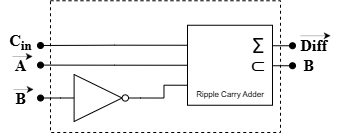

The diagram above was exported from draw.io. Its source (the exported page's mxGraphModel, read from the mxfile embedded in the PNG):
<mxGraphModel dx="541" dy="788" grid="1" gridSize="10" guides="1" tooltips="1" connect="1" arrows="1" fold="1" page="1" pageScale="1" pageWidth="827" pageHeight="1169" math="0" shadow="0">
  <root>
    <mxCell id="0" />
    <mxCell id="1" parent="0" />
    <mxCell id="KlnzN8MDmA6uQPnF5Mo3-25" value="" style="rounded=0;whiteSpace=wrap;html=1;dashed=1;" vertex="1" parent="1">
      <mxGeometry x="130" y="118.25" width="230" height="131.75" as="geometry" />
    </mxCell>
    <mxCell id="KlnzN8MDmA6uQPnF5Mo3-1" style="edgeStyle=orthogonalEdgeStyle;rounded=0;orthogonalLoop=1;jettySize=auto;html=1;exitX=1;exitY=0.25;exitDx=0;exitDy=0;endArrow=oval;endFill=1;movable=1;resizable=1;rotatable=1;deletable=1;editable=1;locked=0;connectable=1;startFill=0;" edge="1" parent="1">
      <mxGeometry relative="1" as="geometry">
        <mxPoint x="372" y="163.25" as="targetPoint" />
        <mxPoint x="352" y="163.25" as="sourcePoint" />
      </mxGeometry>
    </mxCell>
    <mxCell id="KlnzN8MDmA6uQPnF5Mo3-2" style="edgeStyle=orthogonalEdgeStyle;rounded=0;orthogonalLoop=1;jettySize=auto;html=1;exitX=1;exitY=0.5;exitDx=0;exitDy=0;endArrow=oval;endFill=1;movable=1;resizable=1;rotatable=1;deletable=1;editable=1;locked=0;connectable=1;startFill=0;" edge="1" parent="1">
      <mxGeometry relative="1" as="geometry">
        <mxPoint x="372" y="183.25" as="targetPoint" />
        <mxPoint x="352" y="183.25" as="sourcePoint" />
      </mxGeometry>
    </mxCell>
    <mxCell id="KlnzN8MDmA6uQPnF5Mo3-20" style="edgeStyle=orthogonalEdgeStyle;rounded=0;orthogonalLoop=1;jettySize=auto;html=1;exitX=0;exitY=0.5;exitDx=0;exitDy=0;endArrow=oval;endFill=1;" edge="1" parent="1" source="KlnzN8MDmA6uQPnF5Mo3-3">
      <mxGeometry relative="1" as="geometry">
        <mxPoint x="120" y="182.60000000000002" as="targetPoint" />
      </mxGeometry>
    </mxCell>
    <mxCell id="KlnzN8MDmA6uQPnF5Mo3-22" style="edgeStyle=orthogonalEdgeStyle;rounded=0;orthogonalLoop=1;jettySize=auto;html=1;exitX=0;exitY=0.25;exitDx=0;exitDy=0;endArrow=oval;endFill=1;" edge="1" parent="1" source="KlnzN8MDmA6uQPnF5Mo3-3">
      <mxGeometry relative="1" as="geometry">
        <mxPoint x="120" y="163" as="targetPoint" />
      </mxGeometry>
    </mxCell>
    <mxCell id="KlnzN8MDmA6uQPnF5Mo3-23" style="edgeStyle=orthogonalEdgeStyle;rounded=0;orthogonalLoop=1;jettySize=auto;html=1;exitX=0;exitY=0.75;exitDx=0;exitDy=0;entryX=1;entryY=0.5;entryDx=0;entryDy=0;entryPerimeter=0;endArrow=none;startFill=0;" edge="1" parent="1" source="KlnzN8MDmA6uQPnF5Mo3-3" target="KlnzN8MDmA6uQPnF5Mo3-18">
      <mxGeometry relative="1" as="geometry">
        <mxPoint x="250" y="260" as="targetPoint" />
      </mxGeometry>
    </mxCell>
    <mxCell id="KlnzN8MDmA6uQPnF5Mo3-3" value="" style="rounded=0;whiteSpace=wrap;html=1;" vertex="1" parent="1">
      <mxGeometry x="267" y="142.75" width="85" height="80" as="geometry" />
    </mxCell>
    <mxCell id="KlnzN8MDmA6uQPnF5Mo3-4" value="&lt;font face=&quot;Times New Roman&quot;&gt;A&lt;/font&gt;" style="text;html=1;align=center;verticalAlign=middle;resizable=0;points=[];autosize=1;strokeColor=none;fillColor=none;fontSize=16;fontStyle=1" vertex="1" parent="1">
      <mxGeometry x="80" y="168" width="40" height="30" as="geometry" />
    </mxCell>
    <mxCell id="KlnzN8MDmA6uQPnF5Mo3-5" value="&lt;font face=&quot;Times New Roman&quot;&gt;B&lt;/font&gt;" style="text;html=1;align=center;verticalAlign=middle;resizable=0;points=[];autosize=1;strokeColor=none;fillColor=none;fontSize=16;fontStyle=1" vertex="1" parent="1">
      <mxGeometry x="85" y="200.5" width="30" height="30" as="geometry" />
    </mxCell>
    <mxCell id="KlnzN8MDmA6uQPnF5Mo3-9" value="&lt;font face=&quot;Times New Roman&quot;&gt;C&lt;sub&gt;in&lt;/sub&gt;&lt;/font&gt;" style="text;html=1;align=center;verticalAlign=middle;resizable=0;points=[];autosize=1;strokeColor=none;fillColor=none;fontSize=16;fontStyle=1" vertex="1" parent="1">
      <mxGeometry x="80" y="140" width="40" height="40" as="geometry" />
    </mxCell>
    <mxCell id="KlnzN8MDmA6uQPnF5Mo3-10" value="" style="endArrow=classic;html=1;rounded=0;strokeWidth=0.25;" edge="1" parent="1">
      <mxGeometry width="50" height="50" relative="1" as="geometry">
        <mxPoint x="92" y="174" as="sourcePoint" />
        <mxPoint x="112" y="174" as="targetPoint" />
      </mxGeometry>
    </mxCell>
    <mxCell id="KlnzN8MDmA6uQPnF5Mo3-11" value="" style="endArrow=classic;html=1;rounded=0;strokeWidth=0.25;" edge="1" parent="1">
      <mxGeometry width="50" height="50" relative="1" as="geometry">
        <mxPoint x="93" y="207" as="sourcePoint" />
        <mxPoint x="113" y="207" as="targetPoint" />
      </mxGeometry>
    </mxCell>
    <mxCell id="KlnzN8MDmA6uQPnF5Mo3-12" value="&lt;font style=&quot;font-size: 8px;&quot;&gt;Ripple Carry Adder&lt;/font&gt;" style="text;html=1;align=center;verticalAlign=middle;whiteSpace=wrap;rounded=0;" vertex="1" parent="1">
      <mxGeometry x="269.5" y="200" width="80" height="22" as="geometry" />
    </mxCell>
    <mxCell id="KlnzN8MDmA6uQPnF5Mo3-13" value="&lt;font style=&quot;font-size: 20px;&quot;&gt;Σ&lt;/font&gt;" style="text;html=1;align=center;verticalAlign=middle;whiteSpace=wrap;rounded=0;movable=1;resizable=1;rotatable=1;deletable=1;editable=1;locked=0;connectable=1;" vertex="1" parent="1">
      <mxGeometry x="308" y="148.25" width="60" height="30" as="geometry" />
    </mxCell>
    <mxCell id="KlnzN8MDmA6uQPnF5Mo3-14" value="&lt;font style=&quot;font-size: 20px;&quot;&gt;⊂&lt;/font&gt;" style="text;html=1;align=center;verticalAlign=middle;whiteSpace=wrap;rounded=0;movable=1;resizable=1;rotatable=1;deletable=1;editable=1;locked=0;connectable=1;" vertex="1" parent="1">
      <mxGeometry x="308" y="167.25" width="60" height="30" as="geometry" />
    </mxCell>
    <mxCell id="KlnzN8MDmA6uQPnF5Mo3-15" value="&lt;font face=&quot;Times New Roman&quot;&gt;Diff&lt;/font&gt;" style="text;html=1;align=center;verticalAlign=middle;resizable=0;points=[];autosize=1;strokeColor=none;fillColor=none;fontSize=16;fontStyle=1" vertex="1" parent="1">
      <mxGeometry x="368" y="148.25" width="50" height="30" as="geometry" />
    </mxCell>
    <mxCell id="KlnzN8MDmA6uQPnF5Mo3-16" value="&lt;font face=&quot;Times New Roman&quot;&gt;B&lt;/font&gt;" style="text;html=1;align=center;verticalAlign=middle;resizable=0;points=[];autosize=1;strokeColor=none;fillColor=none;fontSize=16;fontStyle=1" vertex="1" parent="1">
      <mxGeometry x="373" y="168.25" width="30" height="30" as="geometry" />
    </mxCell>
    <mxCell id="KlnzN8MDmA6uQPnF5Mo3-17" value="" style="endArrow=classic;html=1;rounded=0;strokeWidth=0.25;" edge="1" parent="1">
      <mxGeometry width="50" height="50" relative="1" as="geometry">
        <mxPoint x="380" y="153.25" as="sourcePoint" />
        <mxPoint x="410" y="153.25" as="targetPoint" />
      </mxGeometry>
    </mxCell>
    <mxCell id="KlnzN8MDmA6uQPnF5Mo3-24" style="edgeStyle=orthogonalEdgeStyle;rounded=0;orthogonalLoop=1;jettySize=auto;html=1;exitX=0;exitY=0.5;exitDx=0;exitDy=0;exitPerimeter=0;endArrow=oval;endFill=1;" edge="1" parent="1" source="KlnzN8MDmA6uQPnF5Mo3-18">
      <mxGeometry relative="1" as="geometry">
        <mxPoint x="120" y="215.39999999999998" as="targetPoint" />
      </mxGeometry>
    </mxCell>
    <mxCell id="KlnzN8MDmA6uQPnF5Mo3-18" value="" style="verticalLabelPosition=bottom;shadow=0;dashed=0;align=center;html=1;verticalAlign=top;shape=mxgraph.electrical.logic_gates.inverter_2" vertex="1" parent="1">
      <mxGeometry x="140" y="192" width="80" height="47" as="geometry" />
    </mxCell>
  </root>
</mxGraphModel>